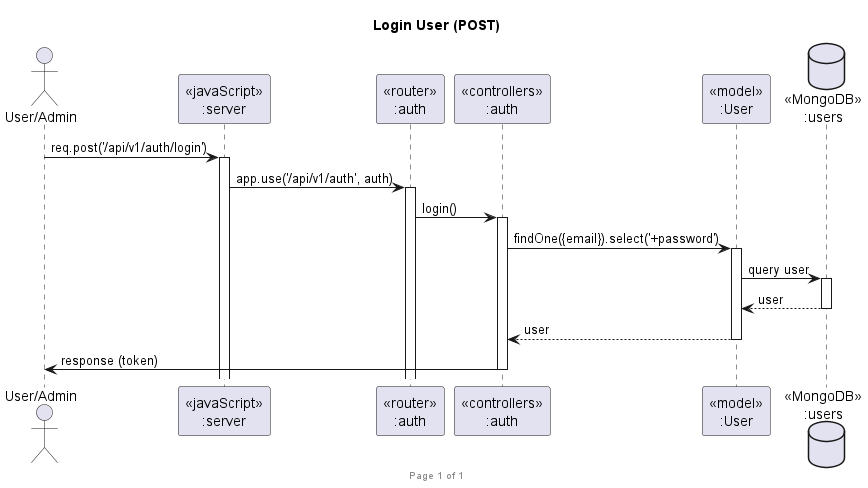

The diagram above was rendered by PlantUML. Its source (embedded in the PNG):
@startuml Login User (POST)

footer Page %page% of %lastpage%
title "Login User (POST)"

actor "User/Admin" as client
participant "<<javaScript>>\n:server" as server
participant "<<router>>\n:auth" as routerAuth
participant "<<controllers>>\n:auth" as controllersAuth
participant "<<model>>\n:User" as modelUser
database "<<MongoDB>>\n:users" as UsersDatabase

client->server ++: req.post('/api/v1/auth/login')
server->routerAuth ++: app.use('/api/v1/auth', auth)
routerAuth -> controllersAuth ++: login()
controllersAuth->modelUser ++: findOne({email}).select('+password')
modelUser ->UsersDatabase ++: query user
UsersDatabase --> modelUser --: user
controllersAuth <-- modelUser --: user
controllersAuth->client --: response (token)

@enduml